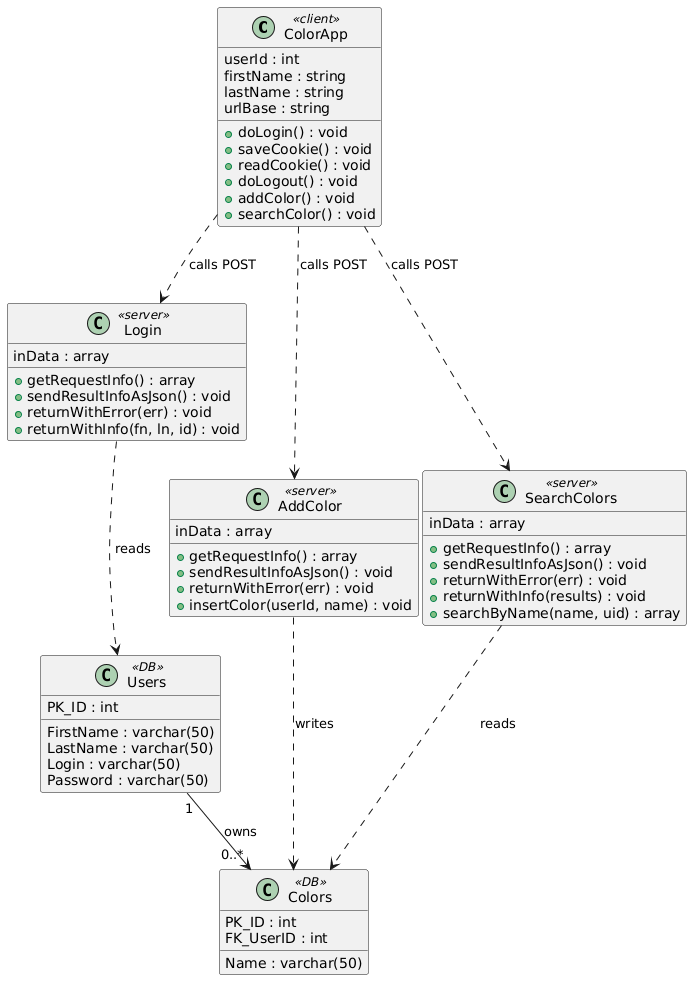

The diagram above was rendered by PlantUML. Its source (embedded in the PNG):
@startuml
class ColorApp <<client>> {
  userId : int
  firstName : string
  lastName : string
  urlBase : string
  + doLogin() : void
  + saveCookie() : void
  + readCookie() : void
  + doLogout() : void
  + addColor() : void
  + searchColor() : void
}

class Login <<server>> {
  inData : array
  + getRequestInfo() : array
  + sendResultInfoAsJson() : void
  + returnWithError(err) : void
  + returnWithInfo(fn, ln, id) : void
}

class AddColor <<server>> {
  inData : array
  + getRequestInfo() : array
  + sendResultInfoAsJson() : void
  + returnWithError(err) : void
  + insertColor(userId, name) : void
}

class SearchColors <<server>> {
  inData : array
  + getRequestInfo() : array
  + sendResultInfoAsJson() : void
  + returnWithError(err) : void
  + returnWithInfo(results) : void
  + searchByName(name, uid) : array
}

class Users <<DB>> {
  PK_ID : int
  FirstName : varchar(50)
  LastName : varchar(50)
  Login : varchar(50)
  Password : varchar(50)
}

class Colors <<DB>> {
  PK_ID : int
  Name : varchar(50)
  FK_UserID : int
}

ColorApp ..> Login : calls POST
ColorApp ..> AddColor : calls POST
ColorApp ..> SearchColors : calls POST

Login ..> Users : reads
AddColor ..> Colors : writes
SearchColors ..> Colors : reads

Users "1" --> "0..*" Colors : owns
@enduml